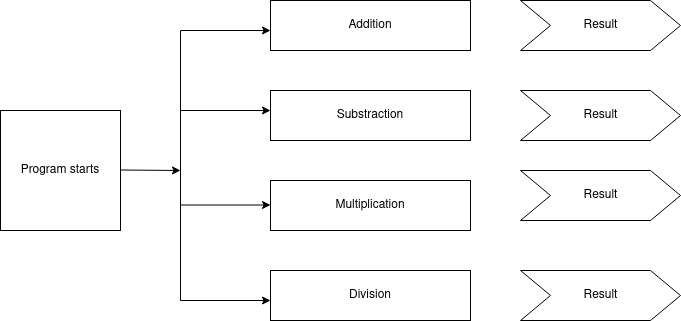

The diagram above was exported from draw.io. Its source (the exported page's mxGraphModel, read from the mxfile embedded in the PNG):
<mxGraphModel dx="1030" dy="624" grid="1" gridSize="10" guides="1" tooltips="1" connect="1" arrows="1" fold="1" page="1" pageScale="1" pageWidth="850" pageHeight="1100" math="0" shadow="0">
  <root>
    <mxCell id="0" />
    <mxCell id="1" parent="0" />
    <mxCell id="5FiPs6_-2DxKrMCqMeR--1" value="Program starts" style="whiteSpace=wrap;html=1;aspect=fixed;" vertex="1" parent="1">
      <mxGeometry x="50" y="220" width="120" height="120" as="geometry" />
    </mxCell>
    <mxCell id="5FiPs6_-2DxKrMCqMeR--2" value="Addition" style="rounded=0;whiteSpace=wrap;html=1;" vertex="1" parent="1">
      <mxGeometry x="320" y="110" width="200" height="50" as="geometry" />
    </mxCell>
    <mxCell id="5FiPs6_-2DxKrMCqMeR--3" value="Substraction" style="rounded=0;whiteSpace=wrap;html=1;" vertex="1" parent="1">
      <mxGeometry x="320" y="200" width="200" height="50" as="geometry" />
    </mxCell>
    <mxCell id="5FiPs6_-2DxKrMCqMeR--4" value="Multiplication" style="rounded=0;whiteSpace=wrap;html=1;" vertex="1" parent="1">
      <mxGeometry x="320" y="290" width="200" height="50" as="geometry" />
    </mxCell>
    <mxCell id="5FiPs6_-2DxKrMCqMeR--5" value="Division" style="rounded=0;whiteSpace=wrap;html=1;" vertex="1" parent="1">
      <mxGeometry x="320" y="380" width="200" height="50" as="geometry" />
    </mxCell>
    <mxCell id="5FiPs6_-2DxKrMCqMeR--6" value="" style="endArrow=none;html=1;" edge="1" parent="1">
      <mxGeometry width="50" height="50" relative="1" as="geometry">
        <mxPoint x="230" y="410" as="sourcePoint" />
        <mxPoint x="230" y="140" as="targetPoint" />
      </mxGeometry>
    </mxCell>
    <mxCell id="5FiPs6_-2DxKrMCqMeR--9" value="" style="endArrow=classic;html=1;" edge="1" parent="1">
      <mxGeometry width="50" height="50" relative="1" as="geometry">
        <mxPoint x="230" y="140" as="sourcePoint" />
        <mxPoint x="320" y="140" as="targetPoint" />
      </mxGeometry>
    </mxCell>
    <mxCell id="5FiPs6_-2DxKrMCqMeR--13" value="" style="endArrow=classic;html=1;" edge="1" parent="1">
      <mxGeometry width="50" height="50" relative="1" as="geometry">
        <mxPoint x="230" y="220" as="sourcePoint" />
        <mxPoint x="320" y="220" as="targetPoint" />
      </mxGeometry>
    </mxCell>
    <mxCell id="5FiPs6_-2DxKrMCqMeR--14" value="" style="endArrow=classic;html=1;" edge="1" parent="1">
      <mxGeometry width="50" height="50" relative="1" as="geometry">
        <mxPoint x="230" y="314.5" as="sourcePoint" />
        <mxPoint x="320" y="314.5" as="targetPoint" />
      </mxGeometry>
    </mxCell>
    <mxCell id="5FiPs6_-2DxKrMCqMeR--15" value="" style="endArrow=classic;html=1;" edge="1" parent="1">
      <mxGeometry width="50" height="50" relative="1" as="geometry">
        <mxPoint x="230" y="410" as="sourcePoint" />
        <mxPoint x="320" y="410" as="targetPoint" />
      </mxGeometry>
    </mxCell>
    <mxCell id="5FiPs6_-2DxKrMCqMeR--16" value="" style="endArrow=classic;html=1;" edge="1" parent="1">
      <mxGeometry width="50" height="50" relative="1" as="geometry">
        <mxPoint x="170" y="279.5" as="sourcePoint" />
        <mxPoint x="230" y="280" as="targetPoint" />
      </mxGeometry>
    </mxCell>
    <mxCell id="5FiPs6_-2DxKrMCqMeR--17" value="Result" style="html=1;shadow=0;dashed=0;align=center;verticalAlign=middle;shape=mxgraph.arrows2.arrow;dy=0;dx=30;notch=30;" vertex="1" parent="1">
      <mxGeometry x="570" y="110" width="160" height="50" as="geometry" />
    </mxCell>
    <mxCell id="5FiPs6_-2DxKrMCqMeR--18" value="Result" style="html=1;shadow=0;dashed=0;align=center;verticalAlign=middle;shape=mxgraph.arrows2.arrow;dy=0;dx=30;notch=30;" vertex="1" parent="1">
      <mxGeometry x="570" y="200" width="160" height="50" as="geometry" />
    </mxCell>
    <mxCell id="5FiPs6_-2DxKrMCqMeR--19" value="Result" style="html=1;shadow=0;dashed=0;align=center;verticalAlign=middle;shape=mxgraph.arrows2.arrow;dy=0;dx=30;notch=30;" vertex="1" parent="1">
      <mxGeometry x="570" y="280" width="160" height="50" as="geometry" />
    </mxCell>
    <mxCell id="5FiPs6_-2DxKrMCqMeR--20" value="Result" style="html=1;shadow=0;dashed=0;align=center;verticalAlign=middle;shape=mxgraph.arrows2.arrow;dy=0;dx=30;notch=30;" vertex="1" parent="1">
      <mxGeometry x="570" y="380" width="160" height="50" as="geometry" />
    </mxCell>
  </root>
</mxGraphModel>